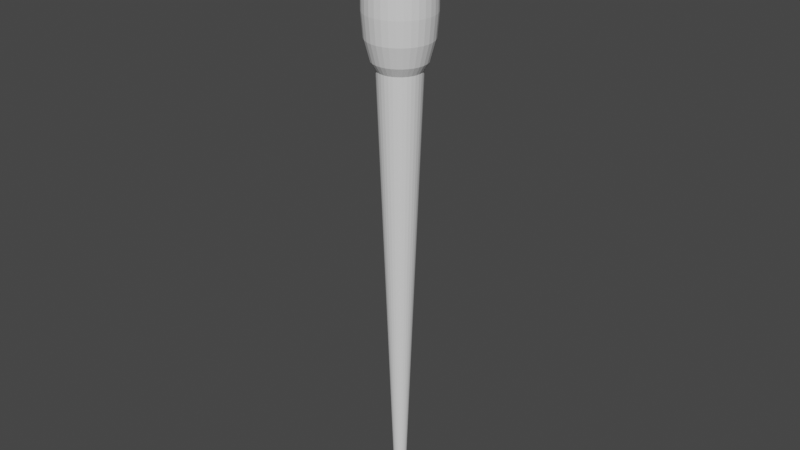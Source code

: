 # Source: Pipetta_grande.blend  (saved by Blender 3.3.6; exported with 4.5.12 LTS)
import bpy
from mathutils import Matrix  # noqa: F401  (used for matrix-valued properties, if any)

bpy.ops.wm.read_factory_settings(use_empty=True)
scene = bpy.context.scene
scene.name = 'Scene'

# ---- collections
col_collection = bpy.data.collections.new('Collection'); scene.collection.children.link(col_collection)

# ---- world
world_world = bpy.data.worlds.new('World'); scene.world = world_world
world_world.use_nodes = True; world_world.node_tree.nodes.clear()
_N = world_world.node_tree.nodes; _L = world_world.node_tree.links
n0 = _N.new('ShaderNodeOutputWorld'); n0.name = 'World Output'; n0.location = (300, 300)
n1 = _N.new('ShaderNodeBackground'); n1.name = 'Background'; n1.location = (10, 300)
n1.inputs[0].default_value = (0.05088, 0.05088, 0.05088, 1.0)
_L.new(n1.outputs[0], n0.inputs[0])
n0.is_active_output = True
world_world.color = (0.05088, 0.05088, 0.05088)
world_world.use_sun_shadow = False
world_world.sun_shadow_jitter_overblur = 0.0

# ---- meshes
me_cylinder = bpy.data.meshes.new('Cylinder')
me_cylinder.from_pydata([(2.311e-08, 0.3, -1.0), (0.05853, 0.2942, -1.0), (0.1148, 0.2772, -1.0), (0.1667, 0.2494, -1.0), (0.2121, 0.2121, -1.0), (0.2494, 0.1667, -1.0), (0.2772, 0.1148, -1.0), (0.2942, 0.05853, -1.0), (0.3, -1.863e-09, -1.0), (0.2942, -0.05853, -1.0), (0.2772, -0.1148, -1.0), (0.2494, -0.1667, -1.0), (0.2121, -0.2121, -1.0), (0.1667, -0.2494, -1.0), (0.1148, -0.2772, -1.0), (0.05853, -0.2942, -1.0), (2.311e-08, -0.3, -1.0), (-0.05853, -0.2942, -1.0), (-0.1148, -0.2772, -1.0), (-0.1667, -0.2494, -1.0), (-0.2121, -0.2121, -1.0), (-0.2494, -0.1667, -1.0), (-0.2772, -0.1148, -1.0), (-0.2942, -0.05853, -1.0), (-0.3, -1.863e-09, -1.0), (-0.2942, 0.05853, -1.0), (-0.2772, 0.1148, -1.0), (-0.2494, 0.1667, -1.0), (-0.2121, 0.2121, -1.0), (-0.1667, 0.2494, -1.0), (-0.1148, 0.2772, -1.0), (-0.05853, 0.2942, -1.0), (4.296e-09, 1.3, 1.289), (0.2536, 1.275, 1.289), (0.4975, 1.201, 1.289), (0.7222, 1.081, 1.289), (0.9192, 0.9192, 1.289), (1.081, 0.7222, 1.289), (1.201, 0.4975, 1.289), (1.275, 0.2536, 1.289), (1.3, -1.494e-09, 1.289), (1.275, -0.2536, 1.289), (1.201, -0.4975, 1.289), (1.081, -0.7222, 1.289), (0.9192, -0.9192, 1.289), (0.7222, -1.081, 1.289), (0.4975, -1.201, 1.289), (0.2536, -1.275, 1.289), (4.296e-09, -1.3, 1.289), (-0.2536, -1.275, 1.289), (-0.4975, -1.201, 1.289), (-0.7222, -1.081, 1.289), (-0.9192, -0.9192, 1.289), (-1.081, -0.7222, 1.289), (-1.201, -0.4975, 1.289), (-1.275, -0.2536, 1.289), (-1.3, -1.494e-09, 1.289), (-1.275, 0.2536, 1.289), (-1.201, 0.4975, 1.289), (-1.081, 0.7222, 1.289), (-0.9192, 0.9192, 1.289), (-0.7222, 1.081, 1.289), (-0.4975, 1.201, 1.289), (-0.2536, 1.275, 1.289)], [], [(0, 1, 2, 3, 4, 5, 6, 7, 8, 9, 10, 11, 12, 13, 14, 15, 16, 17, 18, 19, 20, 21, 22, 23, 24, 25, 26, 27, 28, 29, 30, 31), (31, 63, 32, 0), (30, 62, 63, 31), (29, 61, 62, 30), (28, 60, 61, 29), (27, 59, 60, 28), (26, 58, 59, 27), (25, 57, 58, 26), (24, 56, 57, 25), (23, 55, 56, 24), (22, 54, 55, 23), (21, 53, 54, 22), (20, 52, 53, 21), (19, 51, 52, 20), (18, 50, 51, 19), (17, 49, 50, 18), (16, 48, 49, 17), (15, 47, 48, 16), (14, 46, 47, 15), (13, 45, 46, 14), (12, 44, 45, 13), (11, 43, 44, 12), (10, 42, 43, 11), (9, 41, 42, 10), (8, 40, 41, 9), (7, 39, 40, 8), (6, 38, 39, 7), (5, 37, 38, 6), (4, 36, 37, 5), (3, 35, 36, 4), (2, 34, 35, 3), (1, 33, 34, 2), (0, 32, 33, 1)])
_uv = me_cylinder.uv_layers.new(name='UVMap')
_uv.uv.foreach_set('vector', [0.75, 0.49, 0.7968, 0.4854, 0.8418, 0.4717, 0.8833, 0.4496, 0.9197, 0.4197, 0.9496, 0.3833, 0.9717, 0.3418, 0.9854, 0.2968, 0.99, 0.25, 0.9854, 0.2032, 0.9717, 0.1582, 0.9496, 0.1167, 0.9197, 0.08029, 0.8833, 0.05045, 0.8418, 0.02827, 0.7968, 0.01461, 0.75, 0.01, 0.7032, 0.01461, 0.6582, 0.02827, 0.6167, 0.05045, 0.5803, 0.08029, 0.5504, 0.1167, 0.5283, 0.1582, 0.5146, 0.2032, 0.51, 0.25, 0.5146, 0.2968, 0.5283, 0.3418, 0.5504, 0.3833, 0.5803, 0.4197, 0.6167, 0.4496, 0.6582, 0.4717, 0.7032, 0.4854, 0.03125, 0.5, 0.03125, 0.95, 0.0, 0.95, 0.0, 0.5, 0.0625, 0.5, 0.0625, 0.95, 0.03125, 0.95, 0.03125, 0.5, 0.09375, 0.5, 0.09375, 0.95, 0.0625, 0.95, 0.0625, 0.5, 0.125, 0.5, 0.125, 0.95, 0.09375, 0.95, 0.09375, 0.5, 0.1562, 0.5, 0.1562, 0.95, 0.125, 0.95, 0.125, 0.5, 0.1875, 0.5, 0.1875, 0.95, 0.1562, 0.95, 0.1562, 0.5, 0.2188, 0.5, 0.2188, 0.95, 0.1875, 0.95, 0.1875, 0.5, 0.25, 0.5, 0.25, 0.95, 0.2188, 0.95, 0.2188, 0.5, 0.2812, 0.5, 0.2812, 0.95, 0.25, 0.95, 0.25, 0.5, 0.3125, 0.5, 0.3125, 0.95, 0.2812, 0.95, 0.2812, 0.5, 0.3438, 0.5, 0.3438, 0.95, 0.3125, 0.95, 0.3125, 0.5, 0.375, 0.5, 0.375, 0.95, 0.3438, 0.95, 0.3438, 0.5, 0.4062, 0.5, 0.4062, 0.95, 0.375, 0.95, 0.375, 0.5, 0.4375, 0.5, 0.4375, 0.95, 0.4062, 0.95, 0.4062, 0.5, 0.4688, 0.5, 0.4688, 0.95, 0.4375, 0.95, 0.4375, 0.5, 0.5, 0.5, 0.5, 0.95, 0.4688, 0.95, 0.4688, 0.5, 0.5312, 0.5, 0.5312, 0.95, 0.5, 0.95, 0.5, 0.5, 0.5625, 0.5, 0.5625, 0.95, 0.5312, 0.95, 0.5312, 0.5, 0.5938, 0.5, 0.5938, 0.95, 0.5625, 0.95, 0.5625, 0.5, 0.625, 0.5, 0.625, 0.95, 0.5938, 0.95, 0.5938, 0.5, 0.6562, 0.5, 0.6562, 0.95, 0.625, 0.95, 0.625, 0.5, 0.6875, 0.5, 0.6875, 0.95, 0.6562, 0.95, 0.6562, 0.5, 0.7188, 0.5, 0.7188, 0.95, 0.6875, 0.95, 0.6875, 0.5, 0.75, 0.5, 0.75, 0.95, 0.7188, 0.95, 0.7188, 0.5, 0.7812, 0.5, 0.7812, 0.95, 0.75, 0.95, 0.75, 0.5, 0.8125, 0.5, 0.8125, 0.95, 0.7812, 0.95, 0.7812, 0.5, 0.8438, 0.5, 0.8438, 0.95, 0.8125, 0.95, 0.8125, 0.5, 0.875, 0.5, 0.875, 0.95, 0.8438, 0.95, 0.8438, 0.5, 0.9062, 0.5, 0.9062, 0.95, 0.875, 0.95, 0.875, 0.5, 0.9375, 0.5, 0.9375, 0.95, 0.9062, 0.95, 0.9062, 0.5, 0.9688, 0.5, 0.9688, 0.95, 0.9375, 0.95, 0.9375, 0.5, 1.0, 0.5, 1.0, 0.95, 0.9688, 0.95, 0.9688, 0.5])
me_cylinder.update()
me_cylinder_001 = bpy.data.meshes.new('Cylinder.001')
me_cylinder_001.from_pydata([(0.0, 0.2765, -1.0), (0.0, 1.0, -0.28), (0.0, 0.5534, -0.9452), (0.0, 0.7881, -0.7891), (0.0, 0.9449, -0.5555), (0.0, 0.2765, 1.0), (0.0, 1.0, 0.28), (0.0, 0.5534, 0.9452), (0.0, 0.7881, 0.7891), (0.0, 0.9449, 0.5555), (0.05395, 0.2712, -1.0), (0.1951, 0.9808, -0.28), (0.108, 0.5427, -0.9452), (0.1537, 0.773, -0.7891), (0.1843, 0.9268, -0.5555), (0.05395, 0.2712, 1.0), (0.1951, 0.9808, 0.28), (0.108, 0.5427, 0.9452), (0.1537, 0.773, 0.7891), (0.1843, 0.9268, 0.5555), (0.1058, 0.2555, -1.0), (0.3827, 0.9239, -0.28), (0.2118, 0.5113, -0.9452), (0.3016, 0.7281, -0.7891), (0.3616, 0.873, -0.5555), (0.1058, 0.2555, 1.0), (0.3827, 0.9239, 0.28), (0.2118, 0.5113, 0.9452), (0.3016, 0.7281, 0.7891), (0.3616, 0.873, 0.5555), (0.1536, 0.2299, -1.0), (0.5556, 0.8315, -0.28), (0.3074, 0.4601, -0.9452), (0.4378, 0.6553, -0.7891), (0.525, 0.7857, -0.5555), (0.1536, 0.2299, 1.0), (0.5556, 0.8315, 0.28), (0.3074, 0.4601, 0.9452), (0.4378, 0.6553, 0.7891), (0.525, 0.7857, 0.5555), (0.1955, 0.1955, -1.0), (0.7071, 0.7071, -0.28), (0.3913, 0.3913, -0.9452), (0.5573, 0.5573, -0.7891), (0.6682, 0.6682, -0.5555), (0.1955, 0.1955, 1.0), (0.7071, 0.7071, 0.28), (0.3913, 0.3913, 0.9452), (0.5573, 0.5573, 0.7891), (0.6682, 0.6682, 0.5555), (0.2299, 0.1536, -1.0), (0.8315, 0.5556, -0.28), (0.4601, 0.3074, -0.9452), (0.6553, 0.4378, -0.7891), (0.7857, 0.525, -0.5555), (0.2299, 0.1536, 1.0), (0.8315, 0.5556, 0.28), (0.4601, 0.3074, 0.9452), (0.6553, 0.4378, 0.7891), (0.7857, 0.525, 0.5555), (0.2555, 0.1058, -1.0), (0.9239, 0.3827, -0.28), (0.5113, 0.2118, -0.9452), (0.7281, 0.3016, -0.7891), (0.873, 0.3616, -0.5555), (0.2555, 0.1058, 1.0), (0.9239, 0.3827, 0.28), (0.5113, 0.2118, 0.9452), (0.7281, 0.3016, 0.7891), (0.873, 0.3616, 0.5555), (0.2712, 0.05395, -1.0), (0.9808, 0.1951, -0.28), (0.5427, 0.108, -0.9452), (0.773, 0.1537, -0.7891), (0.9268, 0.1843, -0.5555), (0.2712, 0.05395, 1.0), (0.9808, 0.1951, 0.28), (0.5427, 0.108, 0.9452), (0.773, 0.1537, 0.7891), (0.9268, 0.1843, 0.5555), (0.2765, 0.0, -1.0), (1.0, 0.0, -0.28), (0.5534, 0.0, -0.9452), (0.7881, 0.0, -0.7891), (0.9449, 0.0, -0.5555), (0.2765, 0.0, 1.0), (1.0, 0.0, 0.28), (0.5534, 0.0, 0.9452), (0.7881, 0.0, 0.7891), (0.9449, 0.0, 0.5555), (0.2712, -0.05395, -1.0), (0.9808, -0.1951, -0.28), (0.5427, -0.108, -0.9452), (0.773, -0.1537, -0.7891), (0.9268, -0.1843, -0.5555), (0.2712, -0.05395, 1.0), (0.9808, -0.1951, 0.28), (0.5427, -0.108, 0.9452), (0.773, -0.1537, 0.7891), (0.9268, -0.1843, 0.5555), (0.2555, -0.1058, -1.0), (0.9239, -0.3827, -0.28), (0.5113, -0.2118, -0.9452), (0.7281, -0.3016, -0.7891), (0.873, -0.3616, -0.5555), (0.2555, -0.1058, 1.0), (0.9239, -0.3827, 0.28), (0.5113, -0.2118, 0.9452), (0.7281, -0.3016, 0.7891), (0.873, -0.3616, 0.5555), (0.2299, -0.1536, -1.0), (0.8315, -0.5556, -0.28), (0.4601, -0.3074, -0.9452), (0.6553, -0.4378, -0.7891), (0.7857, -0.525, -0.5555), (0.2299, -0.1536, 1.0), (0.8315, -0.5556, 0.28), (0.4601, -0.3074, 0.9452), (0.6553, -0.4378, 0.7891), (0.7857, -0.525, 0.5555), (0.1955, -0.1955, -1.0), (0.7071, -0.7071, -0.28), (0.3913, -0.3913, -0.9452), (0.5573, -0.5573, -0.7891), (0.6682, -0.6682, -0.5555), (0.1955, -0.1955, 1.0), (0.7071, -0.7071, 0.28), (0.3913, -0.3913, 0.9452), (0.5573, -0.5573, 0.7891), (0.6682, -0.6682, 0.5555), (0.1536, -0.2299, -1.0), (0.5556, -0.8315, -0.28), (0.3074, -0.4601, -0.9452), (0.4378, -0.6553, -0.7891), (0.525, -0.7857, -0.5555), (0.1536, -0.2299, 1.0), (0.5556, -0.8315, 0.28), (0.3074, -0.4601, 0.9452), (0.4378, -0.6553, 0.7891), (0.525, -0.7857, 0.5555), (0.1058, -0.2555, -1.0), (0.3827, -0.9239, -0.28), (0.2118, -0.5113, -0.9452), (0.3016, -0.7281, -0.7891), (0.3616, -0.873, -0.5555), (0.1058, -0.2555, 1.0), (0.3827, -0.9239, 0.28), (0.2118, -0.5113, 0.9452), (0.3016, -0.7281, 0.7891), (0.3616, -0.873, 0.5555), (0.05395, -0.2712, -1.0), (0.1951, -0.9808, -0.28), (0.108, -0.5427, -0.9452), (0.1537, -0.773, -0.7891), (0.1843, -0.9268, -0.5555), (0.05395, -0.2712, 1.0), (0.1951, -0.9808, 0.28), (0.108, -0.5427, 0.9452), (0.1537, -0.773, 0.7891), (0.1843, -0.9268, 0.5555), (0.0, -0.2765, -1.0), (0.0, -1.0, -0.28), (0.0, -0.5534, -0.9452), (0.0, -0.7881, -0.7891), (0.0, -0.9449, -0.5555), (0.0, -0.2765, 1.0), (0.0, -1.0, 0.28), (0.0, -0.5534, 0.9452), (0.0, -0.7881, 0.7891), (0.0, -0.9449, 0.5555), (-0.05395, -0.2712, -1.0), (-0.1951, -0.9808, -0.28), (-0.108, -0.5427, -0.9452), (-0.1537, -0.773, -0.7891), (-0.1843, -0.9268, -0.5555), (-0.05395, -0.2712, 1.0), (-0.1951, -0.9808, 0.28), (-0.108, -0.5427, 0.9452), (-0.1537, -0.773, 0.7891), (-0.1843, -0.9268, 0.5555), (-0.1058, -0.2555, -1.0), (-0.3827, -0.9239, -0.28), (-0.2118, -0.5113, -0.9452), (-0.3016, -0.7281, -0.7891), (-0.3616, -0.873, -0.5555), (-0.1058, -0.2555, 1.0), (-0.3827, -0.9239, 0.28), (-0.2118, -0.5113, 0.9452), (-0.3016, -0.7281, 0.7891), (-0.3616, -0.873, 0.5555), (-0.1536, -0.2299, -1.0), (-0.5556, -0.8315, -0.28), (-0.3074, -0.4601, -0.9452), (-0.4378, -0.6553, -0.7891), (-0.525, -0.7857, -0.5555), (-0.1536, -0.2299, 1.0), (-0.5556, -0.8315, 0.28), (-0.3074, -0.4601, 0.9452), (-0.4378, -0.6553, 0.7891), (-0.525, -0.7857, 0.5555), (-0.1955, -0.1955, -1.0), (-0.7071, -0.7071, -0.28), (-0.3913, -0.3913, -0.9452), (-0.5573, -0.5573, -0.7891), (-0.6682, -0.6682, -0.5555), (-0.1955, -0.1955, 1.0), (-0.7071, -0.7071, 0.28), (-0.3913, -0.3913, 0.9452), (-0.5573, -0.5573, 0.7891), (-0.6682, -0.6682, 0.5555), (-0.2299, -0.1536, -1.0), (-0.8315, -0.5556, -0.28), (-0.4601, -0.3074, -0.9452), (-0.6553, -0.4378, -0.7891), (-0.7857, -0.525, -0.5555), (-0.2299, -0.1536, 1.0), (-0.8315, -0.5556, 0.28), (-0.4601, -0.3074, 0.9452), (-0.6553, -0.4378, 0.7891), (-0.7857, -0.525, 0.5555), (-0.2555, -0.1058, -1.0), (-0.9239, -0.3827, -0.28), (-0.5113, -0.2118, -0.9452), (-0.7281, -0.3016, -0.7891), (-0.873, -0.3616, -0.5555), (-0.2555, -0.1058, 1.0), (-0.9239, -0.3827, 0.28), (-0.5113, -0.2118, 0.9452), (-0.7281, -0.3016, 0.7891), (-0.873, -0.3616, 0.5555), (-0.2712, -0.05395, -1.0), (-0.9808, -0.1951, -0.28), (-0.5427, -0.108, -0.9452), (-0.773, -0.1537, -0.7891), (-0.9268, -0.1843, -0.5555), (-0.2712, -0.05395, 1.0), (-0.9808, -0.1951, 0.28), (-0.5427, -0.108, 0.9452), (-0.773, -0.1537, 0.7891), (-0.9268, -0.1843, 0.5555), (-0.2765, 0.0, -1.0), (-1.0, 0.0, -0.28), (-0.5534, 0.0, -0.9452), (-0.7881, 0.0, -0.7891), (-0.9449, 0.0, -0.5555), (-0.2765, 0.0, 1.0), (-1.0, 0.0, 0.28), (-0.5534, 0.0, 0.9452), (-0.7881, 0.0, 0.7891), (-0.9449, 0.0, 0.5555), (-0.2712, 0.05395, -1.0), (-0.9808, 0.1951, -0.28), (-0.5427, 0.108, -0.9452), (-0.773, 0.1537, -0.7891), (-0.9268, 0.1843, -0.5555), (-0.2712, 0.05395, 1.0), (-0.9808, 0.1951, 0.28), (-0.5427, 0.108, 0.9452), (-0.773, 0.1537, 0.7891), (-0.9268, 0.1843, 0.5555), (-0.2555, 0.1058, -1.0), (-0.9239, 0.3827, -0.28), (-0.5113, 0.2118, -0.9452), (-0.7281, 0.3016, -0.7891), (-0.873, 0.3616, -0.5555), (-0.2555, 0.1058, 1.0), (-0.9239, 0.3827, 0.28), (-0.5113, 0.2118, 0.9452), (-0.7281, 0.3016, 0.7891), (-0.873, 0.3616, 0.5555), (-0.2299, 0.1536, -1.0), (-0.8315, 0.5556, -0.28), (-0.4601, 0.3074, -0.9452), (-0.6553, 0.4378, -0.7891), (-0.7857, 0.525, -0.5555), (-0.2299, 0.1536, 1.0), (-0.8315, 0.5556, 0.28), (-0.4601, 0.3074, 0.9452), (-0.6553, 0.4378, 0.7891), (-0.7857, 0.525, 0.5555), (-0.1955, 0.1955, -1.0), (-0.7071, 0.7071, -0.28), (-0.3913, 0.3913, -0.9452), (-0.5573, 0.5573, -0.7891), (-0.6682, 0.6682, -0.5555), (-0.1955, 0.1955, 1.0), (-0.7071, 0.7071, 0.28), (-0.3913, 0.3913, 0.9452), (-0.5573, 0.5573, 0.7891), (-0.6682, 0.6682, 0.5555), (-0.1536, 0.2299, -1.0), (-0.5556, 0.8315, -0.28), (-0.3074, 0.4601, -0.9452), (-0.4378, 0.6553, -0.7891), (-0.525, 0.7857, -0.5555), (-0.1536, 0.2299, 1.0), (-0.5556, 0.8315, 0.28), (-0.3074, 0.4601, 0.9452), (-0.4378, 0.6553, 0.7891), (-0.525, 0.7857, 0.5555), (-0.1058, 0.2555, -1.0), (-0.3827, 0.9239, -0.28), (-0.2118, 0.5113, -0.9452), (-0.3016, 0.7281, -0.7891), (-0.3616, 0.873, -0.5555), (-0.1058, 0.2555, 1.0), (-0.3827, 0.9239, 0.28), (-0.2118, 0.5113, 0.9452), (-0.3016, 0.7281, 0.7891), (-0.3616, 0.873, 0.5555), (-0.05395, 0.2712, -1.0), (-0.1951, 0.9808, -0.28), (-0.108, 0.5427, -0.9452), (-0.1537, 0.773, -0.7891), (-0.1843, 0.9268, -0.5555), (-0.05395, 0.2712, 1.0), (-0.1951, 0.9808, 0.28), (-0.108, 0.5427, 0.9452), (-0.1537, 0.773, 0.7891), (-0.1843, 0.9268, 0.5555)], [], [(311, 316, 6, 1), (21, 26, 36, 31), (31, 36, 46, 41), (41, 46, 56, 51), (51, 56, 66, 61), (61, 66, 76, 71), (71, 76, 86, 81), (81, 86, 96, 91), (91, 96, 106, 101), (101, 106, 116, 111), (111, 116, 126, 121), (121, 126, 136, 131), (131, 136, 146, 141), (141, 146, 156, 151), (151, 156, 166, 161), (161, 166, 176, 171), (171, 176, 186, 181), (181, 186, 196, 191), (191, 196, 206, 201), (201, 206, 216, 211), (211, 216, 226, 221), (221, 226, 236, 231), (231, 236, 246, 241), (241, 246, 256, 251), (251, 256, 266, 261), (261, 266, 276, 271), (271, 276, 286, 281), (281, 286, 296, 291), (291, 296, 306, 301), (301, 306, 316, 311), (11, 16, 26, 21), (15, 5, 315, 305, 295, 285, 275, 265, 255, 245, 235, 225, 215, 205, 195, 185, 175, 165, 155, 145, 135, 125, 115, 105, 95, 85, 75, 65, 55, 45, 35, 25), (1, 6, 16, 11), (1, 11, 14, 4), (4, 14, 13, 3), (3, 13, 12, 2), (2, 12, 10, 0), (16, 6, 9, 19), (19, 9, 8, 18), (18, 8, 7, 17), (17, 7, 5, 15), (11, 21, 24, 14), (14, 24, 23, 13), (13, 23, 22, 12), (12, 22, 20, 10), (26, 16, 19, 29), (29, 19, 18, 28), (28, 18, 17, 27), (27, 17, 15, 25), (21, 31, 34, 24), (24, 34, 33, 23), (23, 33, 32, 22), (22, 32, 30, 20), (36, 26, 29, 39), (39, 29, 28, 38), (38, 28, 27, 37), (37, 27, 25, 35), (31, 41, 44, 34), (34, 44, 43, 33), (33, 43, 42, 32), (32, 42, 40, 30), (46, 36, 39, 49), (49, 39, 38, 48), (48, 38, 37, 47), (47, 37, 35, 45), (41, 51, 54, 44), (44, 54, 53, 43), (43, 53, 52, 42), (42, 52, 50, 40), (56, 46, 49, 59), (59, 49, 48, 58), (58, 48, 47, 57), (57, 47, 45, 55), (51, 61, 64, 54), (54, 64, 63, 53), (53, 63, 62, 52), (52, 62, 60, 50), (66, 56, 59, 69), (69, 59, 58, 68), (68, 58, 57, 67), (67, 57, 55, 65), (61, 71, 74, 64), (64, 74, 73, 63), (63, 73, 72, 62), (62, 72, 70, 60), (76, 66, 69, 79), (79, 69, 68, 78), (78, 68, 67, 77), (77, 67, 65, 75), (71, 81, 84, 74), (74, 84, 83, 73), (73, 83, 82, 72), (72, 82, 80, 70), (86, 76, 79, 89), (89, 79, 78, 88), (88, 78, 77, 87), (87, 77, 75, 85), (81, 91, 94, 84), (84, 94, 93, 83), (83, 93, 92, 82), (82, 92, 90, 80), (96, 86, 89, 99), (99, 89, 88, 98), (98, 88, 87, 97), (97, 87, 85, 95), (91, 101, 104, 94), (94, 104, 103, 93), (93, 103, 102, 92), (92, 102, 100, 90), (106, 96, 99, 109), (109, 99, 98, 108), (108, 98, 97, 107), (107, 97, 95, 105), (101, 111, 114, 104), (104, 114, 113, 103), (103, 113, 112, 102), (102, 112, 110, 100), (116, 106, 109, 119), (119, 109, 108, 118), (118, 108, 107, 117), (117, 107, 105, 115), (111, 121, 124, 114), (114, 124, 123, 113), (113, 123, 122, 112), (112, 122, 120, 110), (126, 116, 119, 129), (129, 119, 118, 128), (128, 118, 117, 127), (127, 117, 115, 125), (121, 131, 134, 124), (124, 134, 133, 123), (123, 133, 132, 122), (122, 132, 130, 120), (136, 126, 129, 139), (139, 129, 128, 138), (138, 128, 127, 137), (137, 127, 125, 135), (131, 141, 144, 134), (134, 144, 143, 133), (133, 143, 142, 132), (132, 142, 140, 130), (146, 136, 139, 149), (149, 139, 138, 148), (148, 138, 137, 147), (147, 137, 135, 145), (141, 151, 154, 144), (144, 154, 153, 143), (143, 153, 152, 142), (142, 152, 150, 140), (156, 146, 149, 159), (159, 149, 148, 158), (158, 148, 147, 157), (157, 147, 145, 155), (151, 161, 164, 154), (154, 164, 163, 153), (153, 163, 162, 152), (152, 162, 160, 150), (166, 156, 159, 169), (169, 159, 158, 168), (168, 158, 157, 167), (167, 157, 155, 165), (161, 171, 174, 164), (164, 174, 173, 163), (163, 173, 172, 162), (162, 172, 170, 160), (176, 166, 169, 179), (179, 169, 168, 178), (178, 168, 167, 177), (177, 167, 165, 175), (171, 181, 184, 174), (174, 184, 183, 173), (173, 183, 182, 172), (172, 182, 180, 170), (186, 176, 179, 189), (189, 179, 178, 188), (188, 178, 177, 187), (187, 177, 175, 185), (181, 191, 194, 184), (184, 194, 193, 183), (183, 193, 192, 182), (182, 192, 190, 180), (196, 186, 189, 199), (199, 189, 188, 198), (198, 188, 187, 197), (197, 187, 185, 195), (191, 201, 204, 194), (194, 204, 203, 193), (193, 203, 202, 192), (192, 202, 200, 190), (206, 196, 199, 209), (209, 199, 198, 208), (208, 198, 197, 207), (207, 197, 195, 205), (201, 211, 214, 204), (204, 214, 213, 203), (203, 213, 212, 202), (202, 212, 210, 200), (216, 206, 209, 219), (219, 209, 208, 218), (218, 208, 207, 217), (217, 207, 205, 215), (211, 221, 224, 214), (214, 224, 223, 213), (213, 223, 222, 212), (212, 222, 220, 210), (226, 216, 219, 229), (229, 219, 218, 228), (228, 218, 217, 227), (227, 217, 215, 225), (221, 231, 234, 224), (224, 234, 233, 223), (223, 233, 232, 222), (222, 232, 230, 220), (236, 226, 229, 239), (239, 229, 228, 238), (238, 228, 227, 237), (237, 227, 225, 235), (231, 241, 244, 234), (234, 244, 243, 233), (233, 243, 242, 232), (232, 242, 240, 230), (246, 236, 239, 249), (249, 239, 238, 248), (248, 238, 237, 247), (247, 237, 235, 245), (241, 251, 254, 244), (244, 254, 253, 243), (243, 253, 252, 242), (242, 252, 250, 240), (256, 246, 249, 259), (259, 249, 248, 258), (258, 248, 247, 257), (257, 247, 245, 255), (251, 261, 264, 254), (254, 264, 263, 253), (253, 263, 262, 252), (252, 262, 260, 250), (266, 256, 259, 269), (269, 259, 258, 268), (268, 258, 257, 267), (267, 257, 255, 265), (261, 271, 274, 264), (264, 274, 273, 263), (263, 273, 272, 262), (262, 272, 270, 260), (276, 266, 269, 279), (279, 269, 268, 278), (278, 268, 267, 277), (277, 267, 265, 275), (271, 281, 284, 274), (274, 284, 283, 273), (273, 283, 282, 272), (272, 282, 280, 270), (286, 276, 279, 289), (289, 279, 278, 288), (288, 278, 277, 287), (287, 277, 275, 285), (281, 291, 294, 284), (284, 294, 293, 283), (283, 293, 292, 282), (282, 292, 290, 280), (296, 286, 289, 299), (299, 289, 288, 298), (298, 288, 287, 297), (297, 287, 285, 295), (291, 301, 304, 294), (294, 304, 303, 293), (293, 303, 302, 292), (292, 302, 300, 290), (306, 296, 299, 309), (309, 299, 298, 308), (308, 298, 297, 307), (307, 297, 295, 305), (301, 311, 314, 304), (304, 314, 313, 303), (303, 313, 312, 302), (302, 312, 310, 300), (316, 306, 309, 319), (319, 309, 308, 318), (318, 308, 307, 317), (317, 307, 305, 315), (311, 1, 4, 314), (314, 4, 3, 313), (313, 3, 2, 312), (312, 2, 0, 310), (6, 316, 319, 9), (9, 319, 318, 8), (8, 318, 317, 7), (7, 317, 315, 5), (0, 10, 20, 30, 40, 50, 60, 70, 80, 90, 100, 110, 120, 130, 140, 150, 160, 170, 180, 190, 200, 210, 220, 230, 240, 250, 260, 270, 280, 290, 300, 310)])
_uv = me_cylinder_001.uv_layers.new(name='UVMap')
_uv.uv.foreach_set('vector', [0.03125, 0.68, 0.03125, 0.82, 0.0, 0.82, 0.0, 0.68, 0.9375, 0.68, 0.9375, 0.82, 0.9062, 0.82, 0.9062, 0.68, 0.9062, 0.68, 0.9062, 0.82, 0.875, 0.82, 0.875, 0.68, 0.875, 0.68, 0.875, 0.82, 0.8438, 0.82, 0.8438, 0.68, 0.8438, 0.68, 0.8438, 0.82, 0.8125, 0.82, 0.8125, 0.68, 0.8125, 0.68, 0.8125, 0.82, 0.7812, 0.82, 0.7812, 0.68, 0.7812, 0.68, 0.7812, 0.82, 0.75, 0.82, 0.75, 0.68, 0.75, 0.68, 0.75, 0.82, 0.7188, 0.82, 0.7188, 0.68, 0.7188, 0.68, 0.7188, 0.82, 0.6875, 0.82, 0.6875, 0.68, 0.6875, 0.68, 0.6875, 0.82, 0.6562, 0.82, 0.6562, 0.68, 0.6562, 0.68, 0.6562, 0.82, 0.625, 0.82, 0.625, 0.68, 0.625, 0.68, 0.625, 0.82, 0.5938, 0.82, 0.5938, 0.68, 0.5938, 0.68, 0.5938, 0.82, 0.5625, 0.82, 0.5625, 0.68, 0.5625, 0.68, 0.5625, 0.82, 0.5312, 0.82, 0.5312, 0.68, 0.5312, 0.68, 0.5312, 0.82, 0.5, 0.82, 0.5, 0.68, 0.5, 0.68, 0.5, 0.82, 0.4688, 0.82, 0.4688, 0.68, 0.4688, 0.68, 0.4688, 0.82, 0.4375, 0.82, 0.4375, 0.68, 0.4375, 0.68, 0.4375, 0.82, 0.4062, 0.82, 0.4062, 0.68, 0.4062, 0.68, 0.4062, 0.82, 0.375, 0.82, 0.375, 0.68, 0.375, 0.68, 0.375, 0.82, 0.3438, 0.82, 0.3438, 0.68, 0.3438, 0.68, 0.3438, 0.82, 0.3125, 0.82, 0.3125, 0.68, 0.3125, 0.68, 0.3125, 0.82, 0.2812, 0.82, 0.2812, 0.68, 0.2812, 0.68, 0.2812, 0.82, 0.25, 0.82, 0.25, 0.68, 0.25, 0.68, 0.25, 0.82, 0.2188, 0.82, 0.2188, 0.68, 0.2188, 0.68, 0.2188, 0.82, 0.1875, 0.82, 0.1875, 0.68, 0.1875, 0.68, 0.1875, 0.82, 0.1562, 0.82, 0.1562, 0.68, 0.1562, 0.68, 0.1562, 0.82, 0.125, 0.82, 0.125, 0.68, 0.125, 0.68, 0.125, 0.82, 0.09375, 0.82, 0.09375, 0.68, 0.09375, 0.68, 0.09375, 0.82, 0.0625, 0.82, 0.0625, 0.68, 0.0625, 0.68, 0.0625, 0.82, 0.03125, 0.82, 0.03125, 0.68, 0.9688, 0.68, 0.9688, 0.82, 0.9375, 0.82, 0.9375, 0.68, 0.2629, 0.3151, 0.25, 0.3164, 0.2371, 0.3151, 0.2246, 0.3113, 0.2131, 0.3052, 0.2031, 0.2969, 0.1948, 0.2869, 0.1887, 0.2754, 0.1849, 0.2629, 0.1836, 0.25, 0.1849, 0.2371, 0.1887, 0.2246, 0.1948, 0.2131, 0.2031, 0.2031, 0.2131, 0.1948, 0.2246, 0.1887, 0.2371, 0.1849, 0.25, 0.1836, 0.2629, 0.1849, 0.2754, 0.1887, 0.2869, 0.1948, 0.2969, 0.2031, 0.3052, 0.2131, 0.3113, 0.2246, 0.3151, 0.2371, 0.3164, 0.25, 0.3151, 0.2629, 0.3113, 0.2754, 0.3052, 0.2869, 0.2969, 0.2969, 0.2869, 0.3052, 0.2754, 0.3113, 1.0, 0.68, 1.0, 0.82, 0.9688, 0.82, 0.9688, 0.68, 1.0, 0.68, 0.9688, 0.68, 0.9696, 0.6111, 0.9991, 0.6111, 0.9991, 0.6111, 0.9696, 0.6111, 0.9721, 0.5, 0.9967, 0.5, 0.755, 0.4895, 0.7919, 0.4859, 0.7759, 0.3803, 0.75, 0.3828, 0.75, 0.3828, 0.7759, 0.3803, 0.7629, 0.3151, 0.75, 0.3164, 0.9688, 0.82, 1.0, 0.82, 0.9991, 0.8889, 0.9696, 0.8889, 0.9696, 0.8889, 0.9991, 0.8889, 0.9967, 1.0, 0.9721, 1.0, 0.2919, 0.4859, 0.255, 0.4895, 0.25, 0.3828, 0.2759, 0.3803, 0.2759, 0.3803, 0.25, 0.3828, 0.25, 0.3164, 0.2629, 0.3151, 0.9688, 0.68, 0.9375, 0.68, 0.9384, 0.6111, 0.9679, 0.6111, 0.9679, 0.6111, 0.9384, 0.6111, 0.9408, 0.5, 0.9654, 0.5, 0.8016, 0.4839, 0.8371, 0.4732, 0.8008, 0.3727, 0.7759, 0.3803, 0.7759, 0.3803, 0.8008, 0.3727, 0.7754, 0.3113, 0.7629, 0.3151, 0.9375, 0.82, 0.9688, 0.82, 0.9679, 0.8889, 0.9384, 0.8889, 0.9384, 0.8889, 0.9679, 0.8889, 0.9654, 1.0, 0.9408, 1.0, 0.3371, 0.4732, 0.3016, 0.4839, 0.2759, 0.3803, 0.3008, 0.3727, 0.3008, 0.3727, 0.2759, 0.3803, 0.2629, 0.3151, 0.2754, 0.3113, 0.9375, 0.68, 0.9062, 0.68, 0.9071, 0.6111, 0.9366, 0.6111, 0.9366, 0.6111, 0.9071, 0.6111, 0.9096, 0.5, 0.9342, 0.5, 0.8462, 0.4694, 0.8789, 0.4519, 0.8238, 0.3604, 0.8008, 0.3727, 0.8008, 0.3727, 0.8238, 0.3604, 0.7869, 0.3052, 0.7754, 0.3113, 0.9062, 0.82, 0.9375, 0.82, 0.9366, 0.8889, 0.9071, 0.8889, 0.9071, 0.8889, 0.9366, 0.8889, 0.9342, 1.0, 0.9096, 1.0, 0.3789, 0.4519, 0.3462, 0.4694, 0.3008, 0.3727, 0.3238, 0.3604, 0.3238, 0.3604, 0.3008, 0.3727, 0.2754, 0.3113, 0.2869, 0.3052, 0.9062, 0.68, 0.875, 0.68, 0.8759, 0.6111, 0.9054, 0.6111, 0.9054, 0.6111, 0.8759, 0.6111, 0.8783, 0.5, 0.9029, 0.5, 0.8872, 0.4464, 0.9159, 0.4229, 0.8439, 0.3439, 0.8238, 0.3604, 0.8238, 0.3604, 0.8439, 0.3439, 0.7969, 0.2969, 0.7869, 0.3052, 0.875, 0.82, 0.9062, 0.82, 0.9054, 0.8889, 0.8759, 0.8889, 0.8759, 0.8889, 0.9054, 0.8889, 0.9029, 1.0, 0.8783, 1.0, 0.4159, 0.4229, 0.3872, 0.4464, 0.3238, 0.3604, 0.3439, 0.3439, 0.3439, 0.3439, 0.3238, 0.3604, 0.2869, 0.3052, 0.2969, 0.2969, 0.875, 0.68, 0.8438, 0.68, 0.8446, 0.6111, 0.8741, 0.6111, 0.8741, 0.6111, 0.8446, 0.6111, 0.8471, 0.5, 0.8717, 0.5, 0.9229, 0.4159, 0.9464, 0.3872, 0.8604, 0.3238, 0.8439, 0.3439, 0.8439, 0.3439, 0.8604, 0.3238, 0.8052, 0.2869, 0.7969, 0.2969, 0.8438, 0.82, 0.875, 0.82, 0.8741, 0.8889, 0.8446, 0.8889, 0.8446, 0.8889, 0.8741, 0.8889, 0.8717, 1.0, 0.8471, 1.0, 0.4464, 0.3872, 0.4229, 0.4159, 0.3439, 0.3439, 0.3604, 0.3238, 0.3604, 0.3238, 0.3439, 0.3439, 0.2969, 0.2969, 0.3052, 0.2869, 0.8438, 0.68, 0.8125, 0.68, 0.8134, 0.6111, 0.8429, 0.6111, 0.8429, 0.6111, 0.8134, 0.6111, 0.8158, 0.5, 0.8404, 0.5, 0.9519, 0.3789, 0.9694, 0.3462, 0.8727, 0.3008, 0.8604, 0.3238, 0.8604, 0.3238, 0.8727, 0.3008, 0.8113, 0.2754, 0.8052, 0.2869, 0.8125, 0.82, 0.8438, 0.82, 0.8429, 0.8889, 0.8134, 0.8889, 0.8134, 0.8889, 0.8429, 0.8889, 0.8404, 1.0, 0.8158, 1.0, 0.4694, 0.3462, 0.4519, 0.3789, 0.3604, 0.3238, 0.3727, 0.3008, 0.3727, 0.3008, 0.3604, 0.3238, 0.3052, 0.2869, 0.3113, 0.2754, 0.8125, 0.68, 0.7812, 0.68, 0.7821, 0.6111, 0.8116, 0.6111, 0.8116, 0.6111, 0.7821, 0.6111, 0.7846, 0.5, 0.8092, 0.5, 0.9732, 0.3371, 0.9839, 0.3016, 0.8803, 0.2759, 0.8727, 0.3008, 0.8727, 0.3008, 0.8803, 0.2759, 0.8151, 0.2629, 0.8113, 0.2754, 0.7812, 0.82, 0.8125, 0.82, 0.8116, 0.8889, 0.7821, 0.8889, 0.7821, 0.8889, 0.8116, 0.8889, 0.8092, 1.0, 0.7846, 1.0, 0.4839, 0.3016, 0.4732, 0.3371, 0.3727, 0.3008, 0.3803, 0.2759, 0.3803, 0.2759, 0.3727, 0.3008, 0.3113, 0.2754, 0.3151, 0.2629, 0.7812, 0.68, 0.75, 0.68, 0.7509, 0.6111, 0.7804, 0.6111, 0.7804, 0.6111, 0.7509, 0.6111, 0.7533, 0.5, 0.7779, 0.5, 0.9859, 0.2919, 0.9895, 0.255, 0.8828, 0.25, 0.8803, 0.2759, 0.8803, 0.2759, 0.8828, 0.25, 0.8164, 0.25, 0.8151, 0.2629, 0.75, 0.82, 0.7812, 0.82, 0.7804, 0.8889, 0.7509, 0.8889, 0.7509, 0.8889, 0.7804, 0.8889, 0.7779, 1.0, 0.7533, 1.0, 0.4895, 0.255, 0.4859, 0.2919, 0.3803, 0.2759, 0.3828, 0.25, 0.3828, 0.25, 0.3803, 0.2759, 0.3151, 0.2629, 0.3164, 0.25, 0.75, 0.68, 0.7188, 0.68, 0.7196, 0.6111, 0.7491, 0.6111, 0.7491, 0.6111, 0.7196, 0.6111, 0.7221, 0.5, 0.7467, 0.5, 0.9895, 0.245, 0.9859, 0.2081, 0.8803, 0.2241, 0.8828, 0.25, 0.8828, 0.25, 0.8803, 0.2241, 0.8151, 0.2371, 0.8164, 0.25, 0.7188, 0.82, 0.75, 0.82, 0.7491, 0.8889, 0.7196, 0.8889, 0.7196, 0.8889, 0.7491, 0.8889, 0.7467, 1.0, 0.7221, 1.0, 0.4859, 0.2081, 0.4895, 0.245, 0.3828, 0.25, 0.3803, 0.2241, 0.3803, 0.2241, 0.3828, 0.25, 0.3164, 0.25, 0.3151, 0.2371, 0.7188, 0.68, 0.6875, 0.68, 0.6884, 0.6111, 0.7179, 0.6111, 0.7179, 0.6111, 0.6884, 0.6111, 0.6908, 0.5, 0.7154, 0.5, 0.9839, 0.1984, 0.9732, 0.1629, 0.8727, 0.1992, 0.8803, 0.2241, 0.8803, 0.2241, 0.8727, 0.1992, 0.8113, 0.2246, 0.8151, 0.2371, 0.6875, 0.82, 0.7188, 0.82, 0.7179, 0.8889, 0.6884, 0.8889, 0.6884, 0.8889, 0.7179, 0.8889, 0.7154, 1.0, 0.6908, 1.0, 0.4732, 0.1629, 0.4839, 0.1984, 0.3803, 0.2241, 0.3727, 0.1992, 0.3727, 0.1992, 0.3803, 0.2241, 0.3151, 0.2371, 0.3113, 0.2246, 0.6875, 0.68, 0.6562, 0.68, 0.6571, 0.6111, 0.6866, 0.6111, 0.6866, 0.6111, 0.6571, 0.6111, 0.6596, 0.5, 0.6842, 0.5, 0.9694, 0.1538, 0.9519, 0.1211, 0.8604, 0.1762, 0.8727, 0.1992, 0.8727, 0.1992, 0.8604, 0.1762, 0.8052, 0.2131, 0.8113, 0.2246, 0.6562, 0.82, 0.6875, 0.82, 0.6866, 0.8889, 0.6571, 0.8889, 0.6571, 0.8889, 0.6866, 0.8889, 0.6842, 1.0, 0.6596, 1.0, 0.4519, 0.1211, 0.4694, 0.1538, 0.3727, 0.1992, 0.3604, 0.1762, 0.3604, 0.1762, 0.3727, 0.1992, 0.3113, 0.2246, 0.3052, 0.2131, 0.6562, 0.68, 0.625, 0.68, 0.6259, 0.6111, 0.6554, 0.6111, 0.6554, 0.6111, 0.6259, 0.6111, 0.6283, 0.5, 0.6529, 0.5, 0.9464, 0.1128, 0.9229, 0.08415, 0.8439, 0.1561, 0.8604, 0.1762, 0.8604, 0.1762, 0.8439, 0.1561, 0.7969, 0.2031, 0.8052, 0.2131, 0.625, 0.82, 0.6562, 0.82, 0.6554, 0.8889, 0.6259, 0.8889, 0.6259, 0.8889, 0.6554, 0.8889, 0.6529, 1.0, 0.6283, 1.0, 0.4229, 0.08415, 0.4464, 0.1128, 0.3604, 0.1762, 0.3439, 0.1561, 0.3439, 0.1561, 0.3604, 0.1762, 0.3052, 0.2131, 0.2969, 0.2031, 0.625, 0.68, 0.5938, 0.68, 0.5946, 0.6111, 0.6241, 0.6111, 0.6241, 0.6111, 0.5946, 0.6111, 0.5971, 0.5, 0.6217, 0.5, 0.9159, 0.07713, 0.8872, 0.05361, 0.8238, 0.1396, 0.8439, 0.1561, 0.8439, 0.1561, 0.8238, 0.1396, 0.7869, 0.1948, 0.7969, 0.2031, 0.5938, 0.82, 0.625, 0.82, 0.6241, 0.8889, 0.5946, 0.8889, 0.5946, 0.8889, 0.6241, 0.8889, 0.6217, 1.0, 0.5971, 1.0, 0.3872, 0.05361, 0.4159, 0.07713, 0.3439, 0.1561, 0.3238, 0.1396, 0.3238, 0.1396, 0.3439, 0.1561, 0.2969, 0.2031, 0.2869, 0.1948, 0.5938, 0.68, 0.5625, 0.68, 0.5634, 0.6111, 0.5929, 0.6111, 0.5929, 0.6111, 0.5634, 0.6111, 0.5658, 0.5, 0.5904, 0.5, 0.8789, 0.0481, 0.8462, 0.03062, 0.8008, 0.1273, 0.8238, 0.1396, 0.8238, 0.1396, 0.8008, 0.1273, 0.7754, 0.1887, 0.7869, 0.1948, 0.5625, 0.82, 0.5938, 0.82, 0.5929, 0.8889, 0.5634, 0.8889, 0.5634, 0.8889, 0.5929, 0.8889, 0.5904, 1.0, 0.5658, 1.0, 0.3462, 0.03062, 0.3789, 0.0481, 0.3238, 0.1396, 0.3008, 0.1273, 0.3008, 0.1273, 0.3238, 0.1396, 0.2869, 0.1948, 0.2754, 0.1887, 0.5625, 0.68, 0.5312, 0.68, 0.5321, 0.6111, 0.5616, 0.6111, 0.5616, 0.6111, 0.5321, 0.6111, 0.5346, 0.5, 0.5592, 0.5, 0.8371, 0.02682, 0.8016, 0.01606, 0.7759, 0.1197, 0.8008, 0.1273, 0.8008, 0.1273, 0.7759, 0.1197, 0.7629, 0.1849, 0.7754, 0.1887, 0.5312, 0.82, 0.5625, 0.82, 0.5616, 0.8889, 0.5321, 0.8889, 0.5321, 0.8889, 0.5616, 0.8889, 0.5592, 1.0, 0.5346, 1.0, 0.3016, 0.01606, 0.3371, 0.02682, 0.3008, 0.1273, 0.2759, 0.1197, 0.2759, 0.1197, 0.3008, 0.1273, 0.2754, 0.1887, 0.2629, 0.1849, 0.5312, 0.68, 0.5, 0.68, 0.5009, 0.6111, 0.5304, 0.6111, 0.5304, 0.6111, 0.5009, 0.6111, 0.5033, 0.5, 0.5279, 0.5, 0.7919, 0.01412, 0.755, 0.01049, 0.75, 0.1172, 0.7759, 0.1197, 0.7759, 0.1197, 0.75, 0.1172, 0.75, 0.1836, 0.7629, 0.1849, 0.5, 0.82, 0.5312, 0.82, 0.5304, 0.8889, 0.5009, 0.8889, 0.5009, 0.8889, 0.5304, 0.8889, 0.5279, 1.0, 0.5033, 1.0, 0.255, 0.01049, 0.2919, 0.01412, 0.2759, 0.1197, 0.25, 0.1172, 0.25, 0.1172, 0.2759, 0.1197, 0.2629, 0.1849, 0.25, 0.1836, 0.5, 0.68, 0.4688, 0.68, 0.4696, 0.6111, 0.4991, 0.6111, 0.4991, 0.6111, 0.4696, 0.6111, 0.4721, 0.5, 0.4967, 0.5, 0.745, 0.01049, 0.7081, 0.01412, 0.7241, 0.1197, 0.75, 0.1172, 0.75, 0.1172, 0.7241, 0.1197, 0.7371, 0.1849, 0.75, 0.1836, 0.4688, 0.82, 0.5, 0.82, 0.4991, 0.8889, 0.4696, 0.8889, 0.4696, 0.8889, 0.4991, 0.8889, 0.4967, 1.0, 0.4721, 1.0, 0.2081, 0.01412, 0.245, 0.01049, 0.25, 0.1172, 0.2241, 0.1197, 0.2241, 0.1197, 0.25, 0.1172, 0.25, 0.1836, 0.2371, 0.1849, 0.4688, 0.68, 0.4375, 0.68, 0.4384, 0.6111, 0.4679, 0.6111, 0.4679, 0.6111, 0.4384, 0.6111, 0.4408, 0.5, 0.4654, 0.5, 0.6984, 0.01606, 0.6629, 0.02682, 0.6992, 0.1273, 0.7241, 0.1197, 0.7241, 0.1197, 0.6992, 0.1273, 0.7246, 0.1887, 0.7371, 0.1849, 0.4375, 0.82, 0.4688, 0.82, 0.4679, 0.8889, 0.4384, 0.8889, 0.4384, 0.8889, 0.4679, 0.8889, 0.4654, 1.0, 0.4408, 1.0, 0.1629, 0.02682, 0.1984, 0.01606, 0.2241, 0.1197, 0.1992, 0.1273, 0.1992, 0.1273, 0.2241, 0.1197, 0.2371, 0.1849, 0.2246, 0.1887, 0.4375, 0.68, 0.4062, 0.68, 0.4071, 0.6111, 0.4366, 0.6111, 0.4366, 0.6111, 0.4071, 0.6111, 0.4096, 0.5, 0.4342, 0.5, 0.6538, 0.03062, 0.6211, 0.0481, 0.6762, 0.1396, 0.6992, 0.1273, 0.6992, 0.1273, 0.6762, 0.1396, 0.7131, 0.1948, 0.7246, 0.1887, 0.4062, 0.82, 0.4375, 0.82, 0.4366, 0.8889, 0.4071, 0.8889, 0.4071, 0.8889, 0.4366, 0.8889, 0.4342, 1.0, 0.4096, 1.0, 0.1211, 0.0481, 0.1538, 0.03062, 0.1992, 0.1273, 0.1762, 0.1396, 0.1762, 0.1396, 0.1992, 0.1273, 0.2246, 0.1887, 0.2131, 0.1948, 0.4062, 0.68, 0.375, 0.68, 0.3759, 0.6111, 0.4054, 0.6111, 0.4054, 0.6111, 0.3759, 0.6111, 0.3783, 0.5, 0.4029, 0.5, 0.6128, 0.05361, 0.5841, 0.07713, 0.6561, 0.1561, 0.6762, 0.1396, 0.6762, 0.1396, 0.6561, 0.1561, 0.7031, 0.2031, 0.7131, 0.1948, 0.375, 0.82, 0.4062, 0.82, 0.4054, 0.8889, 0.3759, 0.8889, 0.3759, 0.8889, 0.4054, 0.8889, 0.4029, 1.0, 0.3783, 1.0, 0.08415, 0.07713, 0.1128, 0.05361, 0.1762, 0.1396, 0.1561, 0.1561, 0.1561, 0.1561, 0.1762, 0.1396, 0.2131, 0.1948, 0.2031, 0.2031, 0.375, 0.68, 0.3438, 0.68, 0.3446, 0.6111, 0.3741, 0.6111, 0.3741, 0.6111, 0.3446, 0.6111, 0.3471, 0.5, 0.3717, 0.5, 0.5771, 0.08415, 0.5536, 0.1128, 0.6396, 0.1762, 0.6561, 0.1561, 0.6561, 0.1561, 0.6396, 0.1762, 0.6948, 0.2131, 0.7031, 0.2031, 0.3438, 0.82, 0.375, 0.82, 0.3741, 0.8889, 0.3446, 0.8889, 0.3446, 0.8889, 0.3741, 0.8889, 0.3717, 1.0, 0.3471, 1.0, 0.05361, 0.1128, 0.07713, 0.08415, 0.1561, 0.1561, 0.1396, 0.1762, 0.1396, 0.1762, 0.1561, 0.1561, 0.2031, 0.2031, 0.1948, 0.2131, 0.3438, 0.68, 0.3125, 0.68, 0.3134, 0.6111, 0.3429, 0.6111, 0.3429, 0.6111, 0.3134, 0.6111, 0.3158, 0.5, 0.3404, 0.5, 0.5481, 0.1211, 0.5306, 0.1538, 0.6273, 0.1992, 0.6396, 0.1762, 0.6396, 0.1762, 0.6273, 0.1992, 0.6887, 0.2246, 0.6948, 0.2131, 0.3125, 0.82, 0.3438, 0.82, 0.3429, 0.8889, 0.3134, 0.8889, 0.3134, 0.8889, 0.3429, 0.8889, 0.3404, 1.0, 0.3158, 1.0, 0.03062, 0.1538, 0.0481, 0.1211, 0.1396, 0.1762, 0.1273, 0.1992, 0.1273, 0.1992, 0.1396, 0.1762, 0.1948, 0.2131, 0.1887, 0.2246, 0.3125, 0.68, 0.2812, 0.68, 0.2821, 0.6111, 0.3116, 0.6111, 0.3116, 0.6111, 0.2821, 0.6111, 0.2846, 0.5, 0.3092, 0.5, 0.5268, 0.1629, 0.5161, 0.1984, 0.6197, 0.2241, 0.6273, 0.1992, 0.6273, 0.1992, 0.6197, 0.2241, 0.6849, 0.2371, 0.6887, 0.2246, 0.2812, 0.82, 0.3125, 0.82, 0.3116, 0.8889, 0.2821, 0.8889, 0.2821, 0.8889, 0.3116, 0.8889, 0.3092, 1.0, 0.2846, 1.0, 0.01606, 0.1984, 0.02682, 0.1629, 0.1273, 0.1992, 0.1197, 0.2241, 0.1197, 0.2241, 0.1273, 0.1992, 0.1887, 0.2246, 0.1849, 0.2371, 0.2812, 0.68, 0.25, 0.68, 0.2509, 0.6111, 0.2804, 0.6111, 0.2804, 0.6111, 0.2509, 0.6111, 0.2533, 0.5, 0.2779, 0.5, 0.5141, 0.2081, 0.5105, 0.245, 0.6172, 0.25, 0.6197, 0.2241, 0.6197, 0.2241, 0.6172, 0.25, 0.6836, 0.25, 0.6849, 0.2371, 0.25, 0.82, 0.2812, 0.82, 0.2804, 0.8889, 0.2509, 0.8889, 0.2509, 0.8889, 0.2804, 0.8889, 0.2779, 1.0, 0.2533, 1.0, 0.01049, 0.245, 0.01412, 0.2081, 0.1197, 0.2241, 0.1172, 0.25, 0.1172, 0.25, 0.1197, 0.2241, 0.1849, 0.2371, 0.1836, 0.25, 0.25, 0.68, 0.2188, 0.68, 0.2196, 0.6111, 0.2491, 0.6111, 0.2491, 0.6111, 0.2196, 0.6111, 0.2221, 0.5, 0.2467, 0.5, 0.5105, 0.255, 0.5141, 0.2919, 0.6197, 0.2759, 0.6172, 0.25, 0.6172, 0.25, 0.6197, 0.2759, 0.6849, 0.2629, 0.6836, 0.25, 0.2188, 0.82, 0.25, 0.82, 0.2491, 0.8889, 0.2196, 0.8889, 0.2196, 0.8889, 0.2491, 0.8889, 0.2467, 1.0, 0.2221, 1.0, 0.01412, 0.2919, 0.01049, 0.255, 0.1172, 0.25, 0.1197, 0.2759, 0.1197, 0.2759, 0.1172, 0.25, 0.1836, 0.25, 0.1849, 0.2629, 0.2188, 0.68, 0.1875, 0.68, 0.1884, 0.6111, 0.2179, 0.6111, 0.2179, 0.6111, 0.1884, 0.6111, 0.1908, 0.5, 0.2154, 0.5, 0.5161, 0.3016, 0.5268, 0.3371, 0.6273, 0.3008, 0.6197, 0.2759, 0.6197, 0.2759, 0.6273, 0.3008, 0.6887, 0.2754, 0.6849, 0.2629, 0.1875, 0.82, 0.2188, 0.82, 0.2179, 0.8889, 0.1884, 0.8889, 0.1884, 0.8889, 0.2179, 0.8889, 0.2154, 1.0, 0.1908, 1.0, 0.02682, 0.3371, 0.01606, 0.3016, 0.1197, 0.2759, 0.1273, 0.3008, 0.1273, 0.3008, 0.1197, 0.2759, 0.1849, 0.2629, 0.1887, 0.2754, 0.1875, 0.68, 0.1562, 0.68, 0.1571, 0.6111, 0.1866, 0.6111, 0.1866, 0.6111, 0.1571, 0.6111, 0.1596, 0.5, 0.1842, 0.5, 0.5306, 0.3462, 0.5481, 0.3789, 0.6396, 0.3238, 0.6273, 0.3008, 0.6273, 0.3008, 0.6396, 0.3238, 0.6948, 0.2869, 0.6887, 0.2754, 0.1562, 0.82, 0.1875, 0.82, 0.1866, 0.8889, 0.1571, 0.8889, 0.1571, 0.8889, 0.1866, 0.8889, 0.1842, 1.0, 0.1596, 1.0, 0.0481, 0.3789, 0.03062, 0.3462, 0.1273, 0.3008, 0.1396, 0.3238, 0.1396, 0.3238, 0.1273, 0.3008, 0.1887, 0.2754, 0.1948, 0.2869, 0.1562, 0.68, 0.125, 0.68, 0.1259, 0.6111, 0.1554, 0.6111, 0.1554, 0.6111, 0.1259, 0.6111, 0.1283, 0.5, 0.1529, 0.5, 0.5536, 0.3872, 0.5771, 0.4159, 0.6561, 0.3439, 0.6396, 0.3238, 0.6396, 0.3238, 0.6561, 0.3439, 0.7031, 0.2969, 0.6948, 0.2869, 0.125, 0.82, 0.1562, 0.82, 0.1554, 0.8889, 0.1259, 0.8889, 0.1259, 0.8889, 0.1554, 0.8889, 0.1529, 1.0, 0.1283, 1.0, 0.07713, 0.4159, 0.05361, 0.3872, 0.1396, 0.3238, 0.1561, 0.3439, 0.1561, 0.3439, 0.1396, 0.3238, 0.1948, 0.2869, 0.2031, 0.2969, 0.125, 0.68, 0.09375, 0.68, 0.09461, 0.6111, 0.1241, 0.6111, 0.1241, 0.6111, 0.09461, 0.6111, 0.09706, 0.5, 0.1217, 0.5, 0.5841, 0.4229, 0.6128, 0.4464, 0.6762, 0.3604, 0.6561, 0.3439, 0.6561, 0.3439, 0.6762, 0.3604, 0.7131, 0.3052, 0.7031, 0.2969, 0.09375, 0.82, 0.125, 0.82, 0.1241, 0.8889, 0.09461, 0.8889, 0.09461, 0.8889, 0.1241, 0.8889, 0.1217, 1.0, 0.09706, 1.0, 0.1128, 0.4464, 0.08415, 0.4229, 0.1561, 0.3439, 0.1762, 0.3604, 0.1762, 0.3604, 0.1561, 0.3439, 0.2031, 0.2969, 0.2131, 0.3052, 0.09375, 0.68, 0.0625, 0.68, 0.06336, 0.6111, 0.09289, 0.6111, 0.09289, 0.6111, 0.06336, 0.6111, 0.06581, 0.5, 0.09044, 0.5, 0.6211, 0.4519, 0.6538, 0.4694, 0.6992, 0.3727, 0.6762, 0.3604, 0.6762, 0.3604, 0.6992, 0.3727, 0.7246, 0.3113, 0.7131, 0.3052, 0.0625, 0.82, 0.09375, 0.82, 0.09289, 0.8889, 0.06336, 0.8889, 0.06336, 0.8889, 0.09289, 0.8889, 0.09044, 1.0, 0.06581, 1.0, 0.1538, 0.4694, 0.1211, 0.4519, 0.1762, 0.3604, 0.1992, 0.3727, 0.1992, 0.3727, 0.1762, 0.3604, 0.2131, 0.3052, 0.2246, 0.3113, 0.0625, 0.68, 0.03125, 0.68, 0.03211, 0.6111, 0.06164, 0.6111, 0.06164, 0.6111, 0.03211, 0.6111, 0.03456, 0.5, 0.05919, 0.5, 0.6629, 0.4732, 0.6984, 0.4839, 0.7241, 0.3803, 0.6992, 0.3727, 0.6992, 0.3727, 0.7241, 0.3803, 0.7371, 0.3151, 0.7246, 0.3113, 0.03125, 0.82, 0.0625, 0.82, 0.06164, 0.8889, 0.03211, 0.8889, 0.03211, 0.8889, 0.06164, 0.8889, 0.05919, 1.0, 0.03456, 1.0, 0.1984, 0.4839, 0.1629, 0.4732, 0.1992, 0.3727, 0.2241, 0.3803, 0.2241, 0.3803, 0.1992, 0.3727, 0.2246, 0.3113, 0.2371, 0.3151, 0.03125, 0.68, 0.0, 0.68, 0.0008605, 0.6111, 0.03039, 0.6111, 0.03039, 0.6111, 0.0008605, 0.6111, 0.003311, 0.5, 0.02794, 0.5, 0.7081, 0.4859, 0.745, 0.4895, 0.75, 0.3828, 0.7241, 0.3803, 0.7241, 0.3803, 0.75, 0.3828, 0.75, 0.3164, 0.7371, 0.3151, 0.0, 0.82, 0.03125, 0.82, 0.03039, 0.8889, 0.0008605, 0.8889, 0.0008605, 0.8889, 0.03039, 0.8889, 0.02794, 1.0, 0.003311, 1.0, 0.245, 0.4895, 0.2081, 0.4859, 0.2241, 0.3803, 0.25, 0.3828, 0.25, 0.3828, 0.2241, 0.3803, 0.2371, 0.3151, 0.25, 0.3164, 0.75, 0.3164, 0.7629, 0.3151, 0.7754, 0.3113, 0.7869, 0.3052, 0.7969, 0.2969, 0.8052, 0.2869, 0.8113, 0.2754, 0.8151, 0.2629, 0.8164, 0.25, 0.8151, 0.2371, 0.8113, 0.2246, 0.8052, 0.2131, 0.7969, 0.2031, 0.7869, 0.1948, 0.7754, 0.1887, 0.7629, 0.1849, 0.75, 0.1836, 0.7371, 0.1849, 0.7246, 0.1887, 0.7131, 0.1948, 0.7031, 0.2031, 0.6948, 0.2131, 0.6887, 0.2246, 0.6849, 0.2371, 0.6836, 0.25, 0.6849, 0.2629, 0.6887, 0.2754, 0.6948, 0.2869, 0.7031, 0.2969, 0.7131, 0.3052, 0.7246, 0.3113, 0.7371, 0.3151])
me_cylinder_001.update()

# ---- objects
ob_cylinder = bpy.data.objects.new('Cylinder', me_cylinder)
ob_cylinder_001 = bpy.data.objects.new('Cylinder.001', me_cylinder_001)

# ---- transforms, parenting, visibility, modifiers, constraints
ob_cylinder.location = (0.0, 0.0, 0.0)
ob_cylinder.scale = (0.374, 0.374, 4.653)
ob_cylinder_001.location = (0.0, 0.0, 7.5)
ob_cylinder_001.scale = (0.755, 0.755, 1.924)

# ---- collection membership
col_collection.objects.link(ob_cylinder)
col_collection.objects.link(ob_cylinder_001)

# ---- scene / render settings (as saved in the file)
scene.frame_start = 1; scene.frame_end = 250; scene.frame_set(1)
scene.render.engine = 'BLENDER_EEVEE_NEXT'
scene.cycles.sampling_pattern = 'TABULATED_SOBOL'
scene.cycles.use_light_tree = False
scene.view_settings.view_transform = 'Filmic'
bpy.context.view_layer.update()

# ---- added for rendering (the .blend has no active camera and no usable light): camera, sun
cam_auto = bpy.data.cameras.new('AutoCamera')
cam_auto.lens = 50.0
cam_auto.sensor_width = 36.0
cam_auto.clip_end = 1000.0
ob_auto_camera = bpy.data.objects.new('AutoCamera', cam_auto)
scene.collection.objects.link(ob_auto_camera)
ob_auto_camera.location = (13.1734, -15.8081, 12.9241)
ob_auto_camera.rotation_euler = (1.09748, -7.21219e-08, 0.694738)
scene.camera = ob_auto_camera
light_auto_sun = bpy.data.lights.new('AutoSun', 'SUN')
light_auto_sun.energy = 3.0
light_auto_sun.angle = 0.0523599
ob_auto_sun = bpy.data.objects.new('AutoSun', light_auto_sun)
scene.collection.objects.link(ob_auto_sun)
ob_auto_sun.rotation_euler = (0.872665, 0.174533, 0.523599)
bpy.context.view_layer.update()
